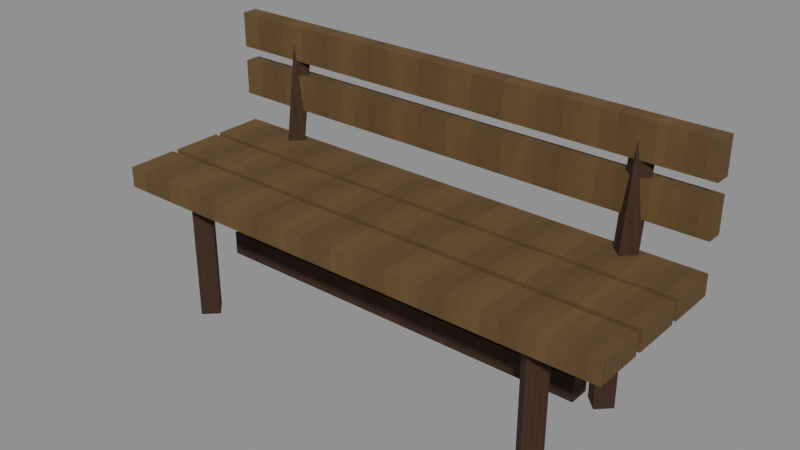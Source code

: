 # Source: level_camp_bench.blend  (saved by Blender 5.0.118; exported with 4.5.12 LTS)
import bpy
from mathutils import Matrix  # noqa: F401  (used for matrix-valued properties, if any)

bpy.ops.wm.read_factory_settings(use_empty=True)
scene = bpy.context.scene
scene.name = 'Scene'

# ---- images (referenced by path relative to the original .blend; pixels are not part of the script)
import os
ASSET_DIR = os.environ.get("B2B_ASSET_DIR", "")  # directory of the original .blend (textures are referenced by path, not embedded)
HERE = os.path.dirname(os.path.abspath(__file__))  # packed textures are extracted next to this script under _unpacked/

def load_image(name, relpath, width, height, colorspace="sRGB"):
    """Load a texture the original file referenced (path relative to the .blend, or extracted next to this script)."""
    p = next((c for c in (os.path.join(HERE, relpath), os.path.join(ASSET_DIR, relpath)) if relpath and os.path.exists(c)), "")
    if p:
        img = bpy.data.images.load(p, check_existing=True)
        img.name = name
    else:  # same state as the original file: an image datablock whose file is absent (Cycles renders it pink)
        img = bpy.data.images.new(name, width, height)
        img.source = "FILE"
        img.filepath = "//" + (relpath or name)
    img.colorspace_settings.name = colorspace
    return img
img_original_pine_diffuse = load_image('Original pine diffuse', '_unpacked/Original_pine_diffuse.5ff00366.png', 64, 64, 'sRGB')
img_original_oak_diffuse = load_image('Original oak diffuse', '_unpacked/Original_oak_diffuse.ce2c759f.png', 64, 64, 'sRGB')

# ---- materials (node trees are filled in below, after node groups)
mat_rebuild_original_pine = bpy.data.materials.new('Rebuild Original pine')
mat_rebuild_original_oak = bpy.data.materials.new('Rebuild Original oak')

# ---- material node trees
mat_rebuild_original_pine.use_nodes = True; mat_rebuild_original_pine.node_tree.nodes.clear()
_N = mat_rebuild_original_pine.node_tree.nodes; _L = mat_rebuild_original_pine.node_tree.links
n0 = _N.new('ShaderNodeBsdfPrincipled'); n0.name = 'Principled BSDF'; n0.location = (-200, 100)
n0.inputs[2].default_value = 0.88
n1 = _N.new('ShaderNodeOutputMaterial'); n1.name = 'Material Output'; n1.location = (200, 100)
n2 = _N.new('ShaderNodeTexImage'); n2.name = 'Image Texture'; n2.location = (0, 0)
n2.image = img_original_pine_diffuse
n2.interpolation = 'Closest'
_L.new(n0.outputs[0], n1.inputs[0])
_L.new(n2.outputs[0], n0.inputs[0])
n1.is_active_output = True
mat_rebuild_original_oak.use_nodes = True; mat_rebuild_original_oak.node_tree.nodes.clear()
_N = mat_rebuild_original_oak.node_tree.nodes; _L = mat_rebuild_original_oak.node_tree.links
n0 = _N.new('ShaderNodeBsdfPrincipled'); n0.name = 'Principled BSDF'; n0.location = (-200, 100)
n0.inputs[2].default_value = 0.88
n1 = _N.new('ShaderNodeOutputMaterial'); n1.name = 'Material Output'; n1.location = (200, 100)
n2 = _N.new('ShaderNodeTexImage'); n2.name = 'Image Texture'; n2.location = (0, 0)
n2.image = img_original_oak_diffuse
n2.interpolation = 'Closest'
_L.new(n0.outputs[0], n1.inputs[0])
_L.new(n2.outputs[0], n0.inputs[0])
n1.is_active_output = True

# ---- meshes
me_cube = bpy.data.meshes.new('Cube')
me_cube.from_pydata([(-0.875, -0.275, 0.415), (-0.875, -0.275, 0.485), (-0.875, -0.105, 0.415), (-0.875, -0.105, 0.485), (0.875, -0.275, 0.415), (0.875, -0.275, 0.485), (0.875, -0.105, 0.415), (0.875, -0.105, 0.485), (-0.875, -0.085, 0.415), (-0.875, -0.085, 0.485), (-0.875, 0.085, 0.415), (-0.875, 0.085, 0.485), (0.875, -0.085, 0.415), (0.875, -0.085, 0.485), (0.875, 0.085, 0.415), (0.875, 0.085, 0.485), (-0.875, 0.105, 0.415), (-0.875, 0.105, 0.485), (-0.875, 0.275, 0.415), (-0.875, 0.275, 0.485), (0.875, 0.105, 0.415), (0.875, 0.105, 0.485), (0.875, 0.275, 0.415), (0.875, 0.275, 0.485), (-0.64, -0.145, 0.0), (-0.685, -0.19, 0.0), (-0.64, -0.235, 0.0), (-0.595, -0.19, 0.0), (-0.64, -0.145, 0.42), (-0.685, -0.19, 0.42), (-0.64, -0.235, 0.42), (-0.595, -0.19, 0.42), (-0.64, 0.235, 0.0), (-0.685, 0.19, 0.0), (-0.64, 0.145, 0.0), (-0.595, 0.19, 0.0), (-0.64, 0.235, 0.42), (-0.685, 0.19, 0.42), (-0.64, 0.145, 0.42), (-0.595, 0.19, 0.42), (-0.64, 0.2596, 0.2944), (-0.68, 0.22, 0.3), (-0.64, 0.1804, 0.3056), (-0.6, 0.22, 0.3), (-0.64, 0.3396, 0.8644), (-0.68, 0.3, 0.87), (-0.64, 0.2604, 0.8756), (-0.6, 0.3, 0.87), (0.64, -0.145, 0.0), (0.595, -0.19, 0.0), (0.64, -0.235, 0.0), (0.685, -0.19, 0.0), (0.64, -0.145, 0.42), (0.595, -0.19, 0.42), (0.64, -0.235, 0.42), (0.685, -0.19, 0.42), (0.64, 0.235, 0.0), (0.595, 0.19, 0.0), (0.64, 0.145, 0.0), (0.685, 0.19, 0.0), (0.64, 0.235, 0.42), (0.595, 0.19, 0.42), (0.64, 0.145, 0.42), (0.685, 0.19, 0.42), (0.64, 0.2596, 0.2944), (0.6, 0.22, 0.3), (0.64, 0.1804, 0.3056), (0.68, 0.22, 0.3), (0.64, 0.3396, 0.8644), (0.6, 0.3, 0.87), (0.64, 0.2604, 0.8756), (0.68, 0.3, 0.87), (-0.875, 0.2525, 0.59), (-0.875, 0.2525, 0.71), (-0.875, 0.3075, 0.59), (-0.875, 0.3075, 0.71), (0.875, 0.2525, 0.59), (0.875, 0.2525, 0.71), (0.875, 0.3075, 0.59), (0.875, 0.3075, 0.71), (-0.875, 0.2525, 0.76), (-0.875, 0.2525, 0.88), (-0.875, 0.3075, 0.76), (-0.875, 0.3075, 0.88), (0.875, 0.2525, 0.76), (0.875, 0.2525, 0.88), (0.875, 0.3075, 0.76), (0.875, 0.3075, 0.88), (-0.67, -0.035, 0.14), (-0.67, -0.035, 0.22), (-0.67, 0.035, 0.14), (-0.67, 0.035, 0.22), (0.67, -0.035, 0.14), (0.67, -0.035, 0.22), (0.67, 0.035, 0.14), (0.67, 0.035, 0.22)], [], [(0, 1, 3, 2), (2, 3, 7, 6), (6, 7, 5, 4), (4, 5, 1, 0), (2, 6, 4, 0), (7, 3, 1, 5), (8, 9, 11, 10), (10, 11, 15, 14), (14, 15, 13, 12), (12, 13, 9, 8), (10, 14, 12, 8), (15, 11, 9, 13), (16, 17, 19, 18), (18, 19, 23, 22), (22, 23, 21, 20), (20, 21, 17, 16), (18, 22, 20, 16), (23, 19, 17, 21), (27, 26, 25, 24), (28, 29, 30, 31), (24, 25, 29, 28), (25, 26, 30, 29), (26, 27, 31, 30), (27, 24, 28, 31), (35, 34, 33, 32), (36, 37, 38, 39), (32, 33, 37, 36), (33, 34, 38, 37), (34, 35, 39, 38), (35, 32, 36, 39), (43, 42, 41, 40), (44, 45, 46, 47), (40, 41, 45, 44), (41, 42, 46, 45), (42, 43, 47, 46), (43, 40, 44, 47), (51, 50, 49, 48), (52, 53, 54, 55), (48, 49, 53, 52), (49, 50, 54, 53), (50, 51, 55, 54), (51, 48, 52, 55), (59, 58, 57, 56), (60, 61, 62, 63), (56, 57, 61, 60), (57, 58, 62, 61), (58, 59, 63, 62), (59, 56, 60, 63), (67, 66, 65, 64), (68, 69, 70, 71), (64, 65, 69, 68), (65, 66, 70, 69), (66, 67, 71, 70), (67, 64, 68, 71), (72, 73, 75, 74), (74, 75, 79, 78), (78, 79, 77, 76), (76, 77, 73, 72), (74, 78, 76, 72), (79, 75, 73, 77), (80, 81, 83, 82), (82, 83, 87, 86), (86, 87, 85, 84), (84, 85, 81, 80), (82, 86, 84, 80), (87, 83, 81, 85), (88, 89, 91, 90), (90, 91, 95, 94), (94, 95, 93, 92), (92, 93, 89, 88), (90, 94, 92, 88), (95, 91, 89, 93)])
me_cube.polygons.foreach_set('material_index', [0, 0, 0, 0, 0, 0, 0, 0, 0, 0, 0, 0, 0, 0, 0, 0, 0, 0, 1, 1, 1, 1, 1, 1, 1, 1, 1, 1, 1, 1, 1, 1, 1, 1, 1, 1, 1, 1, 1, 1, 1, 1, 1, 1, 1, 1, 1, 1, 1, 1, 1, 1, 1, 1, 0, 0, 0, 0, 0, 0, 0, 0, 0, 0, 0, 0, 1, 1, 1, 1, 1, 1])
_uv = me_cube.uv_layers.new(name='UVMap')
_uv.uv.foreach_set('vector', [0.025, 0.025, 0.025, 0.975, 0.975, 0.975, 0.975, 0.025, 0.025, 0.025, 0.025, 0.975, 0.975, 0.975, 0.975, 0.025, 0.975, 0.025, 0.975, 0.975, 0.025, 0.975, 0.025, 0.025, 0.975, 0.025, 0.975, 0.975, 0.025, 0.975, 0.025, 0.025, 0.025, 0.975, 0.975, 0.975, 0.975, 0.025, 0.025, 0.025, 0.975, 0.975, 0.025, 0.975, 0.025, 0.025, 0.975, 0.025, 0.025, 0.025, 0.025, 0.975, 0.975, 0.975, 0.975, 0.025, 0.025, 0.025, 0.025, 0.975, 0.975, 0.975, 0.975, 0.025, 0.975, 0.025, 0.975, 0.975, 0.025, 0.975, 0.025, 0.025, 0.975, 0.025, 0.975, 0.975, 0.025, 0.975, 0.025, 0.025, 0.025, 0.975, 0.975, 0.975, 0.975, 0.025, 0.025, 0.025, 0.975, 0.975, 0.025, 0.975, 0.025, 0.025, 0.975, 0.025, 0.025, 0.025, 0.025, 0.975, 0.975, 0.975, 0.975, 0.025, 0.025, 0.025, 0.025, 0.975, 0.975, 0.975, 0.975, 0.025, 0.975, 0.025, 0.975, 0.975, 0.025, 0.975, 0.025, 0.025, 0.975, 0.025, 0.975, 0.975, 0.025, 0.975, 0.025, 0.025, 0.025, 0.975, 0.975, 0.975, 0.975, 0.025, 0.025, 0.025, 0.975, 0.975, 0.025, 0.975, 0.025, 0.025, 0.975, 0.025, 0.975, 0.5, 0.5, 0.025, 0.025, 0.5, 0.5, 0.975, 0.5, 0.975, 0.025, 0.5, 0.5, 0.025, 0.975, 0.5, 0.5, 0.025, 0.025, 0.025, 0.025, 0.975, 0.5, 0.975, 0.025, 0.025, 0.5, 0.025, 0.5, 0.975, 0.025, 0.975, 0.5, 0.025, 0.975, 0.025, 0.975, 0.975, 0.5, 0.975, 0.975, 0.025, 0.5, 0.025, 0.5, 0.975, 0.975, 0.975, 0.975, 0.5, 0.5, 0.025, 0.025, 0.5, 0.5, 0.975, 0.5, 0.975, 0.025, 0.5, 0.5, 0.025, 0.975, 0.5, 0.5, 0.025, 0.025, 0.025, 0.025, 0.975, 0.5, 0.975, 0.025, 0.025, 0.5, 0.025, 0.5, 0.975, 0.025, 0.975, 0.5, 0.025, 0.975, 0.025, 0.975, 0.975, 0.5, 0.975, 0.975, 0.025, 0.5, 0.025, 0.5, 0.975, 0.975, 0.975, 0.975, 0.2613, 0.5, 0.025, 0.025, 0.2613, 0.5, 0.4977, 0.5, 0.975, 0.025, 0.7387, 0.5, 0.5023, 0.975, 0.7387, 0.4977, 0.025, 0.2613, 0.03409, 0.7387, 0.9659, 0.975, 0.9568, 0.2613, 0.03409, 0.025, 0.04318, 0.5023, 0.975, 0.7387, 0.9659, 0.025, 0.04318, 0.2613, 0.03409, 0.7387, 0.9659, 0.5023, 0.975, 0.2613, 0.03409, 0.4977, 0.025, 0.975, 0.9568, 0.7387, 0.9659, 0.975, 0.5, 0.5, 0.025, 0.025, 0.5, 0.5, 0.975, 0.5, 0.975, 0.025, 0.5, 0.5, 0.025, 0.975, 0.5, 0.5, 0.025, 0.025, 0.025, 0.025, 0.975, 0.5, 0.975, 0.025, 0.025, 0.5, 0.025, 0.5, 0.975, 0.025, 0.975, 0.5, 0.025, 0.975, 0.025, 0.975, 0.975, 0.5, 0.975, 0.975, 0.025, 0.5, 0.025, 0.5, 0.975, 0.975, 0.975, 0.975, 0.5, 0.5, 0.025, 0.025, 0.5, 0.5, 0.975, 0.5, 0.975, 0.025, 0.5, 0.5, 0.025, 0.975, 0.5, 0.5, 0.025, 0.025, 0.025, 0.025, 0.975, 0.5, 0.975, 0.025, 0.025, 0.5, 0.025, 0.5, 0.975, 0.025, 0.975, 0.5, 0.025, 0.975, 0.025, 0.975, 0.975, 0.5, 0.975, 0.975, 0.025, 0.5, 0.025, 0.5, 0.975, 0.975, 0.975, 0.975, 0.2613, 0.5, 0.025, 0.025, 0.2613, 0.5, 0.4977, 0.5, 0.975, 0.025, 0.7387, 0.5, 0.5023, 0.975, 0.7387, 0.4977, 0.025, 0.2613, 0.03409, 0.7387, 0.9659, 0.975, 0.9568, 0.2613, 0.03409, 0.025, 0.04318, 0.5023, 0.975, 0.7387, 0.9659, 0.025, 0.04318, 0.2613, 0.03409, 0.7387, 0.9659, 0.5023, 0.975, 0.2613, 0.03409, 0.4977, 0.025, 0.975, 0.9568, 0.7387, 0.9659, 0.025, 0.025, 0.025, 0.975, 0.975, 0.975, 0.975, 0.025, 0.025, 0.025, 0.025, 0.975, 0.975, 0.975, 0.975, 0.025, 0.975, 0.025, 0.975, 0.975, 0.025, 0.975, 0.025, 0.025, 0.975, 0.025, 0.975, 0.975, 0.025, 0.975, 0.025, 0.025, 0.025, 0.975, 0.975, 0.975, 0.975, 0.025, 0.025, 0.025, 0.975, 0.975, 0.025, 0.975, 0.025, 0.025, 0.975, 0.025, 0.025, 0.025, 0.025, 0.975, 0.975, 0.975, 0.975, 0.025, 0.025, 0.025, 0.025, 0.975, 0.975, 0.975, 0.975, 0.025, 0.975, 0.025, 0.975, 0.975, 0.025, 0.975, 0.025, 0.025, 0.975, 0.025, 0.975, 0.975, 0.025, 0.975, 0.025, 0.025, 0.025, 0.975, 0.975, 0.975, 0.975, 0.025, 0.025, 0.025, 0.975, 0.975, 0.025, 0.975, 0.025, 0.025, 0.975, 0.025, 0.025, 0.025, 0.025, 0.975, 0.975, 0.975, 0.975, 0.025, 0.025, 0.025, 0.025, 0.975, 0.975, 0.975, 0.975, 0.025, 0.975, 0.025, 0.975, 0.975, 0.025, 0.975, 0.025, 0.025, 0.975, 0.025, 0.975, 0.975, 0.025, 0.975, 0.025, 0.025, 0.025, 0.975, 0.975, 0.975, 0.975, 0.025, 0.025, 0.025, 0.975, 0.975, 0.025, 0.975, 0.025, 0.025, 0.975, 0.025])
me_cube.materials.append(mat_rebuild_original_pine)
me_cube.materials.append(mat_rebuild_original_oak)
me_cube.update()

# ---- objects
ob_level_camp_bench = bpy.data.objects.new('level_camp_bench', me_cube)

# ---- transforms, parenting, visibility, modifiers, constraints
ob_level_camp_bench.location = (0.0, 0.0, 0.0)
_vg = ob_level_camp_bench.vertex_groups.new(name='Separate seat plank')
_vg = ob_level_camp_bench.vertex_groups.new(name='Separate seat plank.001')
_vg = ob_level_camp_bench.vertex_groups.new(name='Separate seat plank.002')
_vg = ob_level_camp_bench.vertex_groups.new(name='Bench leg')
_vg = ob_level_camp_bench.vertex_groups.new(name='Bench leg.001')
_vg = ob_level_camp_bench.vertex_groups.new(name='Backrest upright')
_vg = ob_level_camp_bench.vertex_groups.new(name='Bench leg.002')
_vg = ob_level_camp_bench.vertex_groups.new(name='Bench leg.003')
_vg = ob_level_camp_bench.vertex_groups.new(name='Backrest upright.001')
_vg = ob_level_camp_bench.vertex_groups.new(name='Backrest rail')
_vg = ob_level_camp_bench.vertex_groups.new(name='Backrest rail.001')
_vg = ob_level_camp_bench.vertex_groups.new(name='Underseat stretcher')

# ---- collection membership
scene.collection.objects.link(ob_level_camp_bench)

# ---- scene / render settings (as saved in the file)
scene.frame_start = 1; scene.frame_end = 250; scene.frame_set(1)
scene.render.engine = 'BLENDER_EEVEE_NEXT'
scene.render.bake_bias = 0.0
scene.render.bake_samples = 0
scene.cycles.sampling_pattern = 'TABULATED_SOBOL'
scene.eevee.use_volume_custom_range = False
bpy.context.view_layer.update()

# ---- added for rendering (the .blend has no active camera and no usable light): camera, sun + grey world if the file has none
cam_auto = bpy.data.cameras.new('AutoCamera')
cam_auto.lens = 50.0
cam_auto.sensor_width = 36.0
cam_auto.clip_end = 1000.0
ob_auto_camera = bpy.data.objects.new('AutoCamera', cam_auto)
scene.collection.objects.link(ob_auto_camera)
ob_auto_camera.location = (1.89945, -2.24703, 1.95956)
ob_auto_camera.rotation_euler = (1.09748, -7.21219e-08, 0.694738)
scene.camera = ob_auto_camera
light_auto_sun = bpy.data.lights.new('AutoSun', 'SUN')
light_auto_sun.energy = 3.0
light_auto_sun.angle = 0.0523599
ob_auto_sun = bpy.data.objects.new('AutoSun', light_auto_sun)
scene.collection.objects.link(ob_auto_sun)
ob_auto_sun.rotation_euler = (0.872665, 0.174533, 0.523599)
if scene.world is None:
    world_auto = bpy.data.worlds.new('AutoWorld')
    world_auto.color = (0.3, 0.3, 0.3)
    scene.world = world_auto
bpy.context.view_layer.update()
